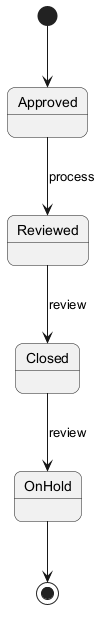

The diagram above was rendered by PlantUML. Its source (embedded in the PNG):
@startuml
skinparam backgroundColor #FFFFFF
skinparam roundCorner 15
[*] --> Approved
Approved --> Reviewed : process
Reviewed --> Closed : review
Closed --> OnHold : review
OnHold --> [*]
@enduml